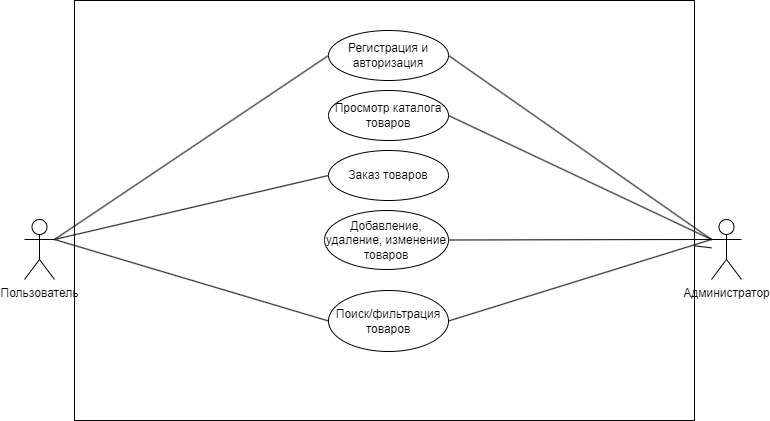

The diagram above was exported from draw.io. Its source (the exported page's mxGraphModel, read from the mxfile embedded in the PNG):
<mxGraphModel dx="1009" dy="581" grid="1" gridSize="10" guides="1" tooltips="1" connect="1" arrows="1" fold="1" page="1" pageScale="1" pageWidth="827" pageHeight="1169" math="0" shadow="0">
  <root>
    <mxCell id="0" />
    <mxCell id="1" parent="0" />
    <mxCell id="Emr0r-mcePo9aCcKKXYE-7" value="" style="rounded=0;whiteSpace=wrap;html=1;fontFamily=Helvetica;fontSize=11;fontColor=default;labelBackgroundColor=default;" vertex="1" parent="1">
      <mxGeometry x="100" y="40" width="620" height="420" as="geometry" />
    </mxCell>
    <mxCell id="Ph3D6FclOzKC584aR-1m-20" style="rounded=0;orthogonalLoop=1;jettySize=auto;html=1;exitX=1;exitY=0.3333333333333333;exitDx=0;exitDy=0;exitPerimeter=0;entryX=0;entryY=0.5;entryDx=0;entryDy=0;endArrow=none;endFill=0;" parent="1" source="Ph3D6FclOzKC584aR-1m-1" target="Ph3D6FclOzKC584aR-1m-13" edge="1">
      <mxGeometry relative="1" as="geometry" />
    </mxCell>
    <mxCell id="Ph3D6FclOzKC584aR-1m-21" style="rounded=0;orthogonalLoop=1;jettySize=auto;html=1;exitX=1;exitY=0.3333333333333333;exitDx=0;exitDy=0;exitPerimeter=0;entryX=0;entryY=0.5;entryDx=0;entryDy=0;endArrow=none;endFill=0;" parent="1" source="Ph3D6FclOzKC584aR-1m-1" target="Ph3D6FclOzKC584aR-1m-14" edge="1">
      <mxGeometry relative="1" as="geometry" />
    </mxCell>
    <mxCell id="Emr0r-mcePo9aCcKKXYE-2" style="rounded=0;orthogonalLoop=1;jettySize=auto;html=1;exitX=1;exitY=0.3333333333333333;exitDx=0;exitDy=0;exitPerimeter=0;entryX=0;entryY=0.5;entryDx=0;entryDy=0;endArrow=none;endFill=0;" edge="1" parent="1" source="Ph3D6FclOzKC584aR-1m-1" target="Emr0r-mcePo9aCcKKXYE-1">
      <mxGeometry relative="1" as="geometry" />
    </mxCell>
    <mxCell id="Ph3D6FclOzKC584aR-1m-1" value="Пользователь" style="shape=umlActor;verticalLabelPosition=bottom;verticalAlign=top;html=1;outlineConnect=0;" parent="1" vertex="1">
      <mxGeometry x="50" y="259" width="30" height="60" as="geometry" />
    </mxCell>
    <mxCell id="Ph3D6FclOzKC584aR-1m-25" style="rounded=0;orthogonalLoop=1;jettySize=auto;html=1;exitX=0;exitY=0.3333333333333333;exitDx=0;exitDy=0;exitPerimeter=0;entryX=1;entryY=0.5;entryDx=0;entryDy=0;endArrow=none;endFill=0;" parent="1" source="Ph3D6FclOzKC584aR-1m-2" target="Ph3D6FclOzKC584aR-1m-13" edge="1">
      <mxGeometry relative="1" as="geometry" />
    </mxCell>
    <mxCell id="Ph3D6FclOzKC584aR-1m-26" style="rounded=0;orthogonalLoop=1;jettySize=auto;html=1;exitX=0;exitY=0.3333333333333333;exitDx=0;exitDy=0;exitPerimeter=0;entryX=1;entryY=0.5;entryDx=0;entryDy=0;endArrow=none;endFill=0;" parent="1" source="Ph3D6FclOzKC584aR-1m-2" target="Ph3D6FclOzKC584aR-1m-15" edge="1">
      <mxGeometry relative="1" as="geometry" />
    </mxCell>
    <mxCell id="Emr0r-mcePo9aCcKKXYE-4" style="rounded=0;orthogonalLoop=1;jettySize=auto;html=1;exitX=0;exitY=0.3333333333333333;exitDx=0;exitDy=0;exitPerimeter=0;entryX=1;entryY=0.5;entryDx=0;entryDy=0;endArrow=none;endFill=0;" edge="1" parent="1" source="Ph3D6FclOzKC584aR-1m-2" target="Emr0r-mcePo9aCcKKXYE-3">
      <mxGeometry relative="1" as="geometry" />
    </mxCell>
    <mxCell id="Emr0r-mcePo9aCcKKXYE-5" style="edgeStyle=none;rounded=0;orthogonalLoop=1;jettySize=auto;html=1;exitX=0;exitY=0.3333333333333333;exitDx=0;exitDy=0;exitPerimeter=0;entryX=1;entryY=0.5;entryDx=0;entryDy=0;strokeColor=default;align=center;verticalAlign=middle;fontFamily=Helvetica;fontSize=11;fontColor=default;labelBackgroundColor=default;endArrow=none;endFill=0;" edge="1" parent="1" source="Ph3D6FclOzKC584aR-1m-2" target="Emr0r-mcePo9aCcKKXYE-1">
      <mxGeometry relative="1" as="geometry" />
    </mxCell>
    <mxCell id="Emr0r-mcePo9aCcKKXYE-9" value="" style="edgeStyle=none;rounded=0;orthogonalLoop=1;jettySize=auto;html=1;strokeColor=default;align=center;verticalAlign=middle;fontFamily=Helvetica;fontSize=11;fontColor=default;labelBackgroundColor=default;endArrow=none;endFill=0;" edge="1" parent="1" source="Ph3D6FclOzKC584aR-1m-2" target="Emr0r-mcePo9aCcKKXYE-7">
      <mxGeometry relative="1" as="geometry" />
    </mxCell>
    <mxCell id="Ph3D6FclOzKC584aR-1m-2" value="Администратор" style="shape=umlActor;verticalLabelPosition=bottom;verticalAlign=top;html=1;outlineConnect=0;" parent="1" vertex="1">
      <mxGeometry x="737" y="259" width="30" height="60" as="geometry" />
    </mxCell>
    <mxCell id="Ph3D6FclOzKC584aR-1m-13" value="Поиск/фильтрация товаров" style="ellipse;whiteSpace=wrap;html=1;" parent="1" vertex="1">
      <mxGeometry x="354" y="330" width="120" height="61" as="geometry" />
    </mxCell>
    <mxCell id="Ph3D6FclOzKC584aR-1m-14" value="Заказ товаров" style="ellipse;whiteSpace=wrap;html=1;" parent="1" vertex="1">
      <mxGeometry x="354" y="190" width="120" height="50" as="geometry" />
    </mxCell>
    <mxCell id="Ph3D6FclOzKC584aR-1m-15" value="Добавление, удаление, изменение товаров" style="ellipse;whiteSpace=wrap;html=1;" parent="1" vertex="1">
      <mxGeometry x="350" y="250" width="124" height="59" as="geometry" />
    </mxCell>
    <mxCell id="Emr0r-mcePo9aCcKKXYE-1" value="Регистрация и авторизация" style="ellipse;whiteSpace=wrap;html=1;" vertex="1" parent="1">
      <mxGeometry x="354" y="70" width="120" height="50" as="geometry" />
    </mxCell>
    <mxCell id="Emr0r-mcePo9aCcKKXYE-3" value="Просмотр каталога товаров" style="ellipse;whiteSpace=wrap;html=1;" vertex="1" parent="1">
      <mxGeometry x="354" y="130" width="120" height="50" as="geometry" />
    </mxCell>
  </root>
</mxGraphModel>